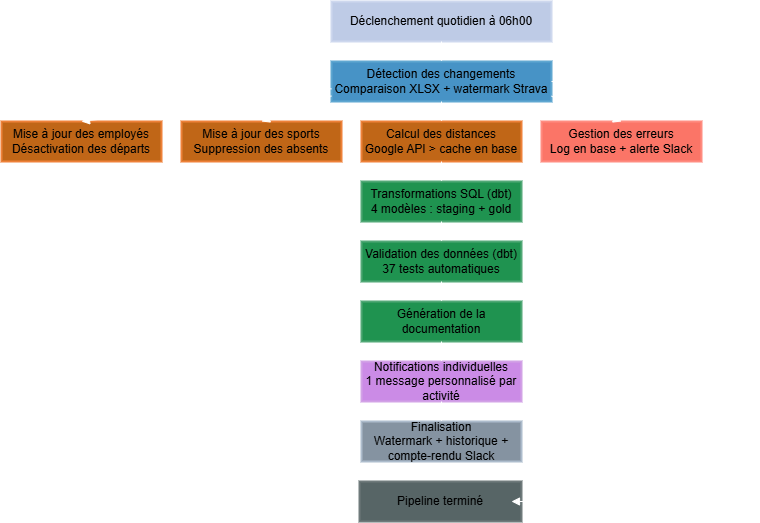

The diagram above was exported from draw.io. Its source (the exported page's mxGraphModel, read from the mxfile embedded in the PNG):
<mxGraphModel dx="1264" dy="681" grid="1" gridSize="10" guides="1" tooltips="1" connect="1" arrows="1" fold="1" page="1" pageScale="1" pageWidth="827" pageHeight="1169" math="0" shadow="0">
  <root>
    <mxCell id="0" />
    <mxCell id="1" parent="0" />
    <mxCell id="ebmjiBMh1oAqPvVCPnoV-1" parent="1" style="whiteSpace=wrap;strokeWidth=2;fillColor=#1B2A4A;strokeColor=#0E1A33;fontColor=#fff;" value="Déclenchement quotidien à 06h00" vertex="1">
      <mxGeometry height="40" width="220" x="520" y="20" as="geometry" />
    </mxCell>
    <mxCell id="ebmjiBMh1oAqPvVCPnoV-2" parent="1" style="whiteSpace=wrap;strokeWidth=2;fillColor=#2E86C1;strokeColor=#1B6FA0;fontColor=#fff;" value="Détection des changements&#10;Comparaison XLSX + watermark Strava" vertex="1">
      <mxGeometry height="40" width="220" x="520" y="80" as="geometry" />
    </mxCell>
    <mxCell id="ebmjiBMh1oAqPvVCPnoV-3" parent="1" style="whiteSpace=wrap;strokeWidth=2;fillColor=#E67E22;strokeColor=#D35400;fontColor=#fff;" value="Mise à jour des employés&#10;Désactivation des départs" vertex="1">
      <mxGeometry height="40" width="160" x="190" y="140" as="geometry" />
    </mxCell>
    <mxCell id="ebmjiBMh1oAqPvVCPnoV-4" parent="1" style="whiteSpace=wrap;strokeWidth=2;fillColor=#E67E22;strokeColor=#D35400;fontColor=#fff;" value="Mise à jour des sports Suppression des absents" vertex="1">
      <mxGeometry height="40" width="160" x="370" y="140" as="geometry" />
    </mxCell>
    <mxCell id="ebmjiBMh1oAqPvVCPnoV-5" parent="1" style="whiteSpace=wrap;strokeWidth=2;fillColor=#E67E22;strokeColor=#D35400;fontColor=#fff;" value="Calcul des distances&#10;Google API &gt; cache en base" vertex="1">
      <mxGeometry height="40" width="160" x="550" y="140" as="geometry" />
    </mxCell>
    <mxCell id="ebmjiBMh1oAqPvVCPnoV-6" parent="1" style="whiteSpace=wrap;strokeWidth=2;fillColor=#27AE60;strokeColor=#1E8449;fontColor=#fff;" value="Transformations SQL (dbt)&#10;4 modèles : staging + gold" vertex="1">
      <mxGeometry height="40" width="160" x="550" y="200" as="geometry" />
    </mxCell>
    <mxCell id="ebmjiBMh1oAqPvVCPnoV-7" parent="1" style="whiteSpace=wrap;strokeWidth=2;fillColor=#27AE60;strokeColor=#1E8449;fontColor=#fff;" value="Validation des données (dbt)&#10;37 tests automatiques" vertex="1">
      <mxGeometry height="40" width="160" x="550" y="260" as="geometry" />
    </mxCell>
    <mxCell id="ebmjiBMh1oAqPvVCPnoV-8" parent="1" style="whiteSpace=wrap;strokeWidth=2;fillColor=#27AE60;strokeColor=#1E8449;fontColor=#fff;" value="Génération de la documentation" vertex="1">
      <mxGeometry height="40" width="160" x="550" y="320" as="geometry" />
    </mxCell>
    <mxCell id="ebmjiBMh1oAqPvVCPnoV-9" parent="1" style="whiteSpace=wrap;strokeWidth=2;fillColor=#8E44AD;strokeColor=#6C3483;fontColor=#fff;" value="Notifications individuelles&#10;1 message personnalisé par activité" vertex="1">
      <mxGeometry height="40" width="160" x="550" y="380" as="geometry" />
    </mxCell>
    <mxCell id="ebmjiBMh1oAqPvVCPnoV-24" edge="1" parent="1" source="ebmjiBMh1oAqPvVCPnoV-10" style="edgeStyle=orthogonalEdgeStyle;rounded=0;orthogonalLoop=1;jettySize=auto;html=1;exitX=0.5;exitY=1;exitDx=0;exitDy=0;entryX=0.5;entryY=0;entryDx=0;entryDy=0;" target="ebmjiBMh1oAqPvVCPnoV-12">
      <mxGeometry relative="1" as="geometry" />
    </mxCell>
    <mxCell id="ebmjiBMh1oAqPvVCPnoV-10" parent="1" style="whiteSpace=wrap;strokeWidth=2;fillColor=#5D6D7E;strokeColor=#2C3E50;fontColor=#fff;" value="Finalisation&#10;Watermark + historique + compte-rendu Slack" vertex="1">
      <mxGeometry height="40" width="160" x="550" y="440" as="geometry" />
    </mxCell>
    <mxCell id="ebmjiBMh1oAqPvVCPnoV-11" parent="1" style="whiteSpace=wrap;strokeWidth=2;fillColor=#E74C3C;strokeColor=#C0392B;fontColor=#fff;" value="Gestion des erreurs&#10;Log en base + alerte Slack" vertex="1">
      <mxGeometry height="40" width="160" x="730" y="140" as="geometry" />
    </mxCell>
    <mxCell id="ebmjiBMh1oAqPvVCPnoV-12" parent="1" style="whiteSpace=wrap;strokeWidth=2;fillColor=#95A5A6;strokeColor=#7F8C8D;fontColor=#fff;" value="Pipeline terminé" vertex="1">
      <mxGeometry height="40" width="162" x="548" y="500" as="geometry" />
    </mxCell>
    <mxCell id="ebmjiBMh1oAqPvVCPnoV-13" edge="1" parent="1" source="ebmjiBMh1oAqPvVCPnoV-1" style="curved=1;startArrow=none;endArrow=block;exitX=0.5;exitY=1;entryX=0.5;entryY=0;rounded=0;" target="ebmjiBMh1oAqPvVCPnoV-2" value="">
      <mxGeometry relative="1" as="geometry">
        <Array as="points" />
      </mxGeometry>
    </mxCell>
    <mxCell id="ebmjiBMh1oAqPvVCPnoV-14" edge="1" parent="1" style="startArrow=none;endArrow=block;exitX=0;exitY=0.68;entryX=0.5;entryY=0;rounded=0;labelBackgroundColor=none;" value="RH modifié">
      <mxGeometry relative="1" x="0.1143" y="-6" as="geometry">
        <mxPoint as="offset" />
        <mxPoint x="519.9999999999998" y="107.20000000000005" as="sourcePoint" />
        <mxPoint x="269.9999999999998" y="140" as="targetPoint" />
      </mxGeometry>
    </mxCell>
    <mxCell id="ebmjiBMh1oAqPvVCPnoV-15" edge="1" parent="1" source="ebmjiBMh1oAqPvVCPnoV-2" style="startArrow=none;endArrow=block;exitX=0;exitY=0.86;entryX=0.5;entryY=0;rounded=0;labelBackgroundColor=none;" target="ebmjiBMh1oAqPvVCPnoV-4" value="Sport modifié">
      <mxGeometry relative="1" as="geometry" />
    </mxCell>
    <mxCell id="ebmjiBMh1oAqPvVCPnoV-16" edge="1" parent="1" source="ebmjiBMh1oAqPvVCPnoV-2" style="startArrow=none;endArrow=block;exitX=0.5;exitY=1;entryX=0.5;entryY=0;rounded=0;labelBackgroundColor=none;" target="ebmjiBMh1oAqPvVCPnoV-5" value="Nouvelles activités">
      <mxGeometry relative="1" as="geometry" />
    </mxCell>
    <mxCell id="ebmjiBMh1oAqPvVCPnoV-17" edge="1" parent="1" source="ebmjiBMh1oAqPvVCPnoV-2" style="startArrow=none;endArrow=block;rounded=0;labelBackgroundColor=none;edgeStyle=orthogonalEdgeStyle;exitX=1;exitY=0.5;exitDx=0;exitDy=0;" value="Aucun changement">
      <mxGeometry relative="1" x="-0.0866" as="geometry">
        <mxPoint as="offset" />
        <Array as="points">
          <mxPoint x="900" y="100" />
          <mxPoint x="900" y="520" />
        </Array>
        <mxPoint x="760" y="100" as="sourcePoint" />
        <mxPoint x="700" y="520" as="targetPoint" />
      </mxGeometry>
    </mxCell>
    <mxCell id="ebmjiBMh1oAqPvVCPnoV-18" edge="1" parent="1" source="ebmjiBMh1oAqPvVCPnoV-5" style="curved=1;startArrow=none;endArrow=block;exitX=0.5;exitY=1;entryX=0.5;entryY=0;rounded=0;" target="ebmjiBMh1oAqPvVCPnoV-6" value="">
      <mxGeometry relative="1" as="geometry">
        <Array as="points" />
      </mxGeometry>
    </mxCell>
    <mxCell id="ebmjiBMh1oAqPvVCPnoV-19" edge="1" parent="1" source="ebmjiBMh1oAqPvVCPnoV-6" style="curved=1;startArrow=none;endArrow=block;exitX=0.5;exitY=1;entryX=0.5;entryY=0;rounded=0;" target="ebmjiBMh1oAqPvVCPnoV-7" value="">
      <mxGeometry relative="1" as="geometry">
        <Array as="points" />
      </mxGeometry>
    </mxCell>
    <mxCell id="ebmjiBMh1oAqPvVCPnoV-20" edge="1" parent="1" source="ebmjiBMh1oAqPvVCPnoV-7" style="curved=1;startArrow=none;endArrow=block;exitX=0.5;exitY=1;entryX=0.5;entryY=0;rounded=0;" target="ebmjiBMh1oAqPvVCPnoV-8" value="">
      <mxGeometry relative="1" as="geometry">
        <Array as="points" />
      </mxGeometry>
    </mxCell>
    <mxCell id="ebmjiBMh1oAqPvVCPnoV-21" edge="1" parent="1" source="ebmjiBMh1oAqPvVCPnoV-8" style="curved=1;startArrow=none;endArrow=block;exitX=0.5;exitY=1;entryX=0.5;entryY=0;rounded=0;" target="ebmjiBMh1oAqPvVCPnoV-9" value="">
      <mxGeometry relative="1" as="geometry">
        <Array as="points" />
      </mxGeometry>
    </mxCell>
    <mxCell id="ebmjiBMh1oAqPvVCPnoV-22" edge="1" parent="1" source="ebmjiBMh1oAqPvVCPnoV-9" style="curved=1;startArrow=none;endArrow=block;exitX=0.5;exitY=1;entryX=0.5;entryY=0;rounded=0;" target="ebmjiBMh1oAqPvVCPnoV-10" value="">
      <mxGeometry relative="1" as="geometry">
        <Array as="points" />
      </mxGeometry>
    </mxCell>
    <mxCell id="ebmjiBMh1oAqPvVCPnoV-23" edge="1" parent="1" source="ebmjiBMh1oAqPvVCPnoV-2" style="dashed=1;dashPattern=2 3;startArrow=none;endArrow=block;exitX=1;exitY=0.87;entryX=0.5;entryY=0;rounded=0;labelBackgroundColor=none;" target="ebmjiBMh1oAqPvVCPnoV-11" value="En cas d'échec">
      <mxGeometry relative="1" as="geometry" />
    </mxCell>
  </root>
</mxGraphModel>